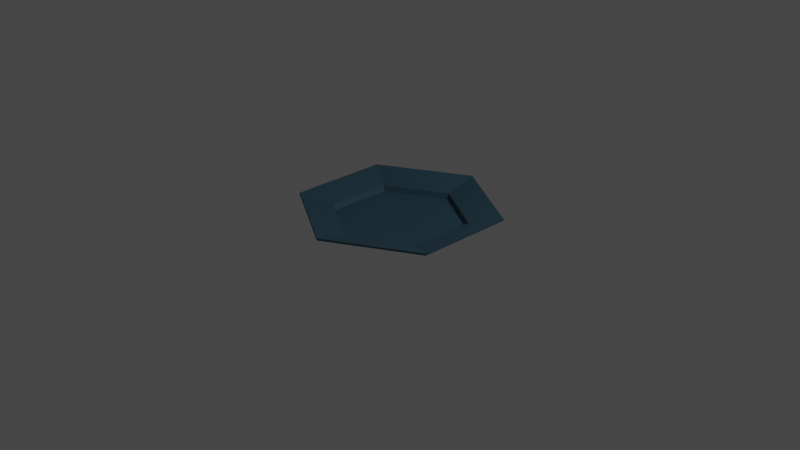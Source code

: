 # Source: plate.blend  (saved by Blender 3.1.7; exported with 4.5.12 LTS)
import bpy
from mathutils import Matrix  # noqa: F401  (used for matrix-valued properties, if any)

bpy.ops.wm.read_factory_settings(use_empty=True)
scene = bpy.context.scene
scene.name = 'Scene'

# ---- collections
col_collection = bpy.data.collections.new('Collection'); scene.collection.children.link(col_collection)

# ---- materials (node trees are filled in below, after node groups)
mat_material_001 = bpy.data.materials.new('Material.001')
mat_material_001.use_transparent_shadow = False

# ---- material node trees
mat_material_001.use_nodes = True; mat_material_001.node_tree.nodes.clear()
_N = mat_material_001.node_tree.nodes; _L = mat_material_001.node_tree.links
n0 = _N.new('ShaderNodeBsdfPrincipled'); n0.name = 'Principled BSDF'; n0.location = (10, 300)
n0.distribution = 'GGX'
n0.subsurface_method = 'RANDOM_WALK_SKIN'
n0.inputs[0].default_value = (0.01342, 0.04227, 0.06072, 1.0)
n0.inputs[3].default_value = 1.45
n0.inputs[27].default_value = (0.0, 0.0, 0.0, 1.0)
n0.inputs[28].default_value = 1.0
n1 = _N.new('ShaderNodeOutputMaterial'); n1.name = 'Material Output'; n1.location = (300, 300)
_L.new(n0.outputs[0], n1.inputs[0])
n1.is_active_output = True

# ---- world
world_world = bpy.data.worlds.new('World'); scene.world = world_world
world_world.use_nodes = True; world_world.node_tree.nodes.clear()
_N = world_world.node_tree.nodes; _L = world_world.node_tree.links
n0 = _N.new('ShaderNodeOutputWorld'); n0.name = 'World Output'; n0.location = (300, 300)
n1 = _N.new('ShaderNodeBackground'); n1.name = 'Background'; n1.location = (10, 300)
n1.inputs[0].default_value = (0.05088, 0.05088, 0.05088, 1.0)
_L.new(n1.outputs[0], n0.inputs[0])
n0.is_active_output = True
world_world.color = (0.05088, 0.05088, 0.05088)
world_world.use_sun_shadow = False
world_world.sun_shadow_jitter_overblur = 0.0

# ---- cameras
cam_camera = bpy.data.cameras.new('Camera')
cam_camera.clip_end = 100.0
cam_camera.ortho_scale = 7.314

# ---- lights
light_light = bpy.data.lights.new('Light', 'POINT')
light_light.transmission_factor = 0.0
light_light.energy = 1000.0
light_light.shadow_soft_size = 0.1
light_light.shadow_maximum_resolution = 0.006
light_light.use_absolute_resolution = True

# ---- meshes
me_circle = bpy.data.meshes.new('Circle')
me_circle.from_pydata([(0.0, 1.0, 0.0), (-0.866, 0.5, 0.0), (-0.866, -0.5, 0.0), (8.742e-08, -1.0, 0.0), (0.866, -0.5, 0.0), (0.866, 0.5, 0.0), (4.371e-08, 0.0, -0.04269), (-8.971e-10, 1.045, 0.07874), (-0.9051, 0.5226, 0.07874), (-0.9051, -0.5226, 0.07874), (9.047e-08, -1.045, 0.07874), (0.9051, -0.5226, 0.07874), (0.9051, 0.5226, 0.07874), (-2.078e-08, 1.556, 0.2191), (-1.348, 0.7782, 0.2191), (-1.348, -0.7782, 0.2191), (1.153e-07, -1.556, 0.2191), (1.348, -0.7782, 0.2191), (1.348, 0.7782, 0.2191), (7.574e-10, 1.019, -0.0236), (-0.8821, 0.5093, -0.0236), (-0.8821, -0.5093, -0.0236), (9.083e-08, -1.019, -0.0236), (0.8821, -0.5093, -0.0236), (0.8821, 0.5093, -0.0236), (4.382e-08, -3.682e-12, -0.07269), (-5.995e-10, 1.061, 0.05313), (-0.9187, 0.5304, 0.05313), (-0.9187, -0.5304, 0.05313), (9.3e-08, -1.061, 0.05313), (0.9187, -0.5304, 0.05313), (0.9187, 0.5304, 0.05313), (-2.035e-08, 1.564, 0.1902), (-1.355, 0.7822, 0.1902), (-1.355, -0.7822, 0.1902), (1.159e-07, -1.564, 0.1902), (1.355, -0.7822, 0.1902), (1.355, 0.7822, 0.1902)], [], [(3, 6, 2), (6, 3, 4), (4, 5, 6), (0, 1, 6), (6, 5, 0), (1, 2, 6), (3, 2, 9, 10), (1, 0, 7, 8), (0, 5, 12, 7), (4, 3, 10, 11), (2, 1, 8, 9), (5, 4, 11, 12), (9, 8, 14, 15), (12, 11, 17, 18), (10, 9, 15, 16), (8, 7, 13, 14), (7, 12, 18, 13), (11, 10, 16, 17), (22, 21, 25), (25, 23, 22), (23, 25, 24), (19, 25, 20), (25, 19, 24), (20, 25, 21), (22, 29, 28, 21), (20, 27, 26, 19), (19, 26, 31, 24), (23, 30, 29, 22), (21, 28, 27, 20), (24, 31, 30, 23), (28, 34, 33, 27), (31, 37, 36, 30), (29, 35, 34, 28), (27, 33, 32, 26), (26, 32, 37, 31), (30, 36, 35, 29), (14, 13, 32, 33), (15, 14, 33, 34), (16, 15, 34, 35), (17, 16, 35, 36), (18, 17, 36, 37), (13, 18, 37, 32)])
_uv = me_circle.uv_layers.new(name='UVMap')
_uv.uv.foreach_set('vector', [0.0, 0.0, 0.0, 0.0, 0.0, 0.0, 0.0, 0.0, 0.0, 0.0, 0.0, 0.0, 0.0, 0.0, 0.0, 0.0, 0.0, 0.0, 0.0, 0.0, 0.0, 0.0, 0.0, 0.0, 0.0, 0.0, 0.0, 0.0, 0.0, 0.0, 0.0, 0.0, 0.0, 0.0, 0.0, 0.0, 0.0, 0.0, 0.0, 0.0, 0.0, 0.0, 0.0, 0.0, 0.0, 0.0, 0.0, 0.0, 0.0, 0.0, 0.0, 0.0, 0.0, 0.0, 0.0, 0.0, 0.0, 0.0, 0.0, 0.0, 0.0, 0.0, 0.0, 0.0, 0.0, 0.0, 0.0, 0.0, 0.0, 0.0, 0.0, 0.0, 0.0, 0.0, 0.0, 0.0, 0.0, 0.0, 0.0, 0.0, 0.0, 0.0, 0.0, 0.0, 0.0, 0.0, 0.0, 0.0, 0.0, 0.0, 0.0, 0.0, 0.0, 0.0, 0.0, 0.0, 0.0, 0.0, 0.0, 0.0, 0.0, 0.0, 0.0, 0.0, 0.0, 0.0, 0.0, 0.0, 0.0, 0.0, 0.0, 0.0, 0.0, 0.0, 0.0, 0.0, 0.0, 0.0, 0.0, 0.0, 0.0, 0.0, 0.0, 0.0, 0.0, 0.0, 0.0, 0.0, 0.0, 0.0, 0.0, 0.0, 0.0, 0.0, 0.0, 0.0, 0.0, 0.0, 0.0, 0.0, 0.0, 0.0, 0.0, 0.0, 0.0, 0.0, 0.0, 0.0, 0.0, 0.0, 0.0, 0.0, 0.0, 0.0, 0.0, 0.0, 0.0, 0.0, 0.0, 0.0, 0.0, 0.0, 0.0, 0.0, 0.0, 0.0, 0.0, 0.0, 0.0, 0.0, 0.0, 0.0, 0.0, 0.0, 0.0, 0.0, 0.0, 0.0, 0.0, 0.0, 0.0, 0.0, 0.0, 0.0, 0.0, 0.0, 0.0, 0.0, 0.0, 0.0, 0.0, 0.0, 0.0, 0.0, 0.0, 0.0, 0.0, 0.0, 0.0, 0.0, 0.0, 0.0, 0.0, 0.0, 0.0, 0.0, 0.0, 0.0, 0.0, 0.0, 0.0, 0.0, 0.0, 0.0, 0.0, 0.0, 0.0, 0.0, 0.0, 0.0, 0.0, 0.0, 0.0, 0.0, 0.0, 0.0, 0.0, 0.0, 0.0, 0.0, 0.0, 0.0, 0.0, 0.0, 0.0, 0.0, 0.0, 0.0, 0.0, 0.0, 0.0, 0.0, 0.0, 0.0, 0.0, 0.0, 0.0, 0.0, 0.0, 0.0, 0.0, 0.0, 0.0, 0.0, 0.0, 0.0, 0.0, 0.0, 0.0, 0.0, 0.0, 0.0, 0.0, 0.0, 0.0, 0.0, 0.0, 0.0, 0.0, 0.0, 0.0, 0.0, 0.0, 0.0, 0.0, 0.0, 0.0, 0.0, 0.0, 0.0, 0.0, 0.0, 0.0, 0.0, 0.0, 0.0, 0.0, 0.0, 0.0, 0.0, 0.0, 0.0, 0.0, 0.0, 0.0, 0.0, 0.0, 0.0, 0.0, 0.0, 0.0, 0.0, 0.0, 0.0, 0.0, 0.0, 0.0, 0.0, 0.0, 0.0, 0.0, 0.0])
me_circle.materials.append(mat_material_001)
me_circle.use_remesh_fix_poles = True
me_circle.use_remesh_preserve_attributes = False
me_circle.update()

# ---- objects
ob_light = bpy.data.objects.new('Light', light_light)
ob_camera = bpy.data.objects.new('Camera', cam_camera)
ob_circle = bpy.data.objects.new('Circle', me_circle)

# ---- transforms, parenting, visibility, modifiers, constraints
ob_light.location = (4.076, 1.005, 5.904)
ob_light.rotation_euler = (0.6503, 0.05522, 1.866)
ob_light.lock_rotations_4d = False
ob_light.empty_display_type = 'ARROWS'
ob_light.color = (0.0, 0.0, 0.0, 0.0)
ob_light.lineart.crease_threshold = 0.0
ob_camera.location = (7.359, -6.926, 4.958)
ob_camera.rotation_euler = (1.109, 0.0, 0.8149)
ob_camera.lock_rotations_4d = False
ob_camera.empty_display_type = 'ARROWS'
ob_camera.color = (0.0, 0.0, 0.0, 0.0)
ob_camera.display_type = 'WIRE'
ob_camera.lineart.crease_threshold = 0.0
ob_circle.location = (0.0, 0.0, 0.0)
ob_circle.scale = (0.6865, 0.6865, 0.6865)

# ---- collection membership
col_collection.objects.link(ob_light)
col_collection.objects.link(ob_camera)
col_collection.objects.link(ob_circle)

# ---- scene / render settings (as saved in the file)
scene.camera = ob_camera
scene.frame_start = 1; scene.frame_end = 250; scene.frame_set(1)
scene.render.engine = 'BLENDER_EEVEE_NEXT'
scene.cycles.sampling_pattern = 'TABULATED_SOBOL'
scene.cycles.use_light_tree = False
scene.view_settings.view_transform = 'Filmic'
bpy.context.view_layer.update()
